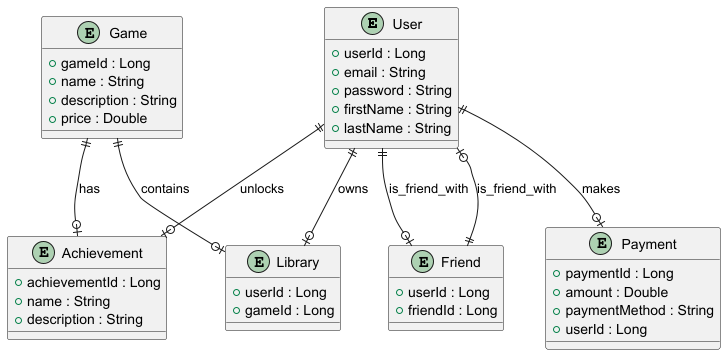

The diagram above was rendered by PlantUML. Its source (embedded in the PNG):
@startuml

entity "User" as User {
    + userId : Long
    + email : String
    + password : String
    + firstName : String
    + lastName : String
}

entity "Game" as Game {
    + gameId : Long
    + name : String
    + description : String
    + price : Double
}

entity "Library" as Library {
    + userId : Long
    + gameId : Long
}

entity "Achievement" as Achievement {
    + achievementId : Long
    + name : String
    + description : String
}

entity "Payment" as Payment {
    + paymentId : Long
    + amount : Double
    + paymentMethod : String
    + userId : Long
}

entity "Friend" as Friend {
    + userId : Long
    + friendId : Long
}

User ||--o| Library : "owns"
Game ||--o| Library : "contains"
User ||--o| Achievement : "unlocks"
Game ||--o| Achievement : "has"
User ||--o| Payment : "makes"
User ||--o| Friend : "is_friend_with"
Friend ||--o| User : "is_friend_with"

@enduml